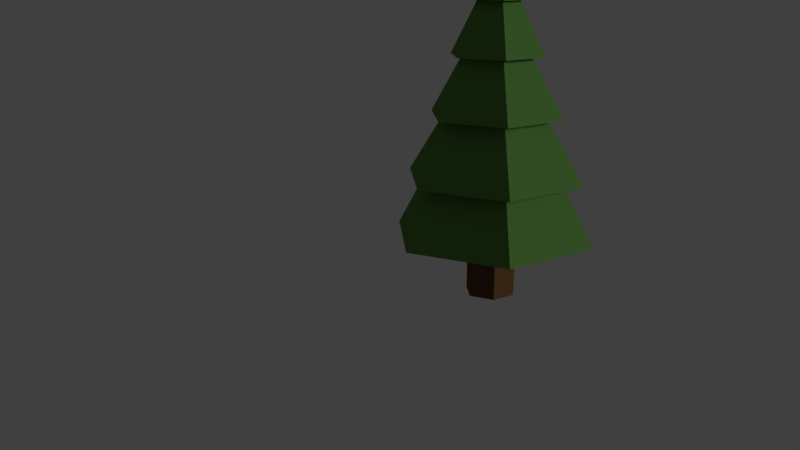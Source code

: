 # Source: Cartoon_Tree.blend  (saved by Blender 2.78.0; exported with 4.5.12 LTS)
import bpy
from mathutils import Matrix  # noqa: F401  (used for matrix-valued properties, if any)

bpy.ops.wm.read_factory_settings(use_empty=True)
scene = bpy.context.scene
scene.name = 'Scene'

# ---- collections
col_collection_1 = bpy.data.collections.new('Collection 1'); scene.collection.children.link(col_collection_1)

# ---- materials (node trees are filled in below, after node groups)
mat_leaf = bpy.data.materials.new('Leaf')
mat_leaf.alpha_threshold = 0.0
mat_leaf.diffuse_color = (0.114, 0.267, 0.062, 1.0)
mat_leaf.roughness = 0.5
mat_leaf.line_color = (0.0, 0.0, 0.0, 1.0)
mat_trunk = bpy.data.materials.new('Trunk')
mat_trunk.alpha_threshold = 0.0
mat_trunk.diffuse_color = (0.1376, 0.07356, 0.02858, 1.0)
mat_trunk.roughness = 0.5
mat_trunk.line_color = (0.0, 0.0, 0.0, 1.0)

# ---- material node trees

# ---- world
world_world = bpy.data.worlds.new('World'); scene.world = world_world
world_world.color = (0.05088, 0.05088, 0.05088)
world_world.use_sun_shadow = False
world_world.sun_shadow_jitter_overblur = 0.0
world_world.cycles.sampling_method = 'MANUAL'

# ---- cameras
cam_camera = bpy.data.cameras.new('Camera')
cam_camera.clip_end = 100.0
cam_camera.lens = 35.0
cam_camera.sensor_width = 32.0
cam_camera.sensor_height = 18.0
cam_camera.ortho_scale = 7.314
cam_camera.dof.focus_distance = 0.0

# ---- lights
light_lamp = bpy.data.lights.new('Lamp', 'SUN')
light_lamp.transmission_factor = 0.0
light_lamp.cutoff_distance = 30.0
light_lamp.angle = 0.1993
light_lamp.energy = 1.0
light_lamp.shadow_buffer_clip_start = 1.001
light_lamp.shadow_soft_size = 0.1
light_lamp.shadow_cascade_max_distance = 1000.0

# ---- meshes
me_cylinder_001 = bpy.data.meshes.new('Cylinder.001')
me_cylinder_001.from_pydata([(3.231e-08, 0.3425, -1.359), (0.2966, 0.1713, -1.359), (0.2966, -0.1713, -1.359), (2.361e-09, -0.3425, -1.359), (-0.2966, -0.1713, -1.359), (-0.2966, 0.1713, -1.359), (3.231e-08, 0.3425, -2.177), (0.2966, 0.1713, -2.177), (0.2966, -0.1713, -2.177), (2.361e-09, -0.3425, -2.177), (-0.2966, -0.1713, -2.177), (-0.2966, 0.1713, -2.177)], [], [(5, 0, 6, 11), (6, 7, 8, 9, 10, 11), (3, 4, 10, 9), (1, 2, 8, 7), (4, 5, 11, 10), (2, 3, 9, 8), (0, 1, 7, 6)])
me_cylinder_001.polygons.foreach_set('material_index', [1, 1, 1, 1, 1, 1, 1])
me_cylinder_001.materials.append(mat_leaf)
me_cylinder_001.materials.append(mat_trunk)
me_cylinder_001.use_remesh_preserve_volume = False
me_cylinder_001.use_remesh_preserve_attributes = False
me_cylinder_001.use_mirror_vertex_groups = False
me_cylinder_001.update()
me_cylinder = bpy.data.meshes.new('Cylinder')
me_cylinder.from_pydata([(9.588e-09, 1.39, -1.359), (-1.89e-08, 0.04848, 2.513), (1.203, 0.6948, -1.359), (0.04199, 0.02424, 2.513), (1.203, -0.6948, -1.359), (0.04199, -0.02424, 2.513), (-1.119e-07, -1.39, -1.359), (-2.314e-08, -0.04848, 2.513), (-1.203, -0.6948, -1.359), (-0.04199, -0.02424, 2.513), (-1.203, 0.6948, -1.359), (-0.04199, 0.02424, 2.513), (-3.781e-09, 0.8097, -0.2974), (-7.562e-09, 0.6194, 0.4052), (-1.134e-08, 0.4291, 1.108), (-1.512e-08, 0.2388, 1.81), (0.2068, 0.1194, 1.81), (0.3716, 0.2145, 1.108), (0.5364, 0.3097, 0.4052), (0.7012, 0.4048, -0.2974), (0.2068, -0.1194, 1.81), (0.3716, -0.2145, 1.108), (0.5364, -0.3097, 0.4052), (0.7012, -0.4048, -0.2974), (-3.6e-08, -0.2388, 1.81), (-4.886e-08, -0.4291, 1.108), (-6.171e-08, -0.6194, 0.4052), (-7.457e-08, -0.8097, -0.2974), (-0.2068, -0.1194, 1.81), (-0.3716, -0.2145, 1.108), (-0.5364, -0.3097, 0.4052), (-0.7012, -0.4048, -0.2974), (-0.2068, 0.1194, 1.81), (-0.3716, 0.2145, 1.108), (-0.6225, 0.3594, 0.2637), (-0.7012, 0.4048, -0.2974), (-1.952e-08, 0.3906, 1.719), (0.3383, 0.1953, 1.719), (0.3383, -0.1953, 1.719), (-5.367e-08, -0.3906, 1.719), (-0.3383, -0.1953, 1.719), (-0.3383, 0.1953, 1.719), (-8.752e-09, 0.6407, 1.031), (0.5548, 0.3203, 1.031), (0.5548, -0.3203, 1.031), (-6.476e-08, -0.6407, 1.031), (-0.5548, -0.3203, 1.031), (-0.5548, 0.3203, 1.031), (0.01435, 0.9019, 0.2637), (0.8026, 0.4468, 0.2637), (0.8026, -0.4634, 0.2637), (0.01435, -0.9184, 0.2637), (-0.7739, -0.4634, 0.2637), (-0.7739, 0.4468, 0.2637), (4.427e-09, 1.223, -0.5675), (1.059, 0.6114, -0.5675), (1.059, -0.6114, -0.5675), (-1.025e-07, -1.223, -0.5675), (-1.059, -0.6114, -0.5675), (-1.059, 0.6114, -0.5675), (9.588e-09, 1.39, -1.359), (1.203, 0.6948, -1.359), (1.203, -0.6948, -1.359), (-1.119e-07, -1.39, -1.359), (-1.203, -0.6948, -1.359), (-1.203, 0.6948, -1.359), (3.231e-08, 0.3425, -1.359), (0.2966, 0.1713, -1.359), (0.2966, -0.1713, -1.359), (2.361e-09, -0.3425, -1.359), (-0.2966, -0.1713, -1.359), (-0.2966, 0.1713, -1.359), (3.231e-08, 0.3425, -1.359), (0.2966, 0.1713, -1.359), (0.2966, -0.1713, -1.359), (2.361e-09, -0.3425, -1.359), (-0.2966, -0.1713, -1.359), (-0.2966, 0.1713, -1.359)], [], [(36, 1, 3, 37), (37, 3, 5, 38), (38, 5, 7, 39), (39, 7, 9, 40), (3, 1, 11, 9, 7, 5), (40, 9, 11, 41), (41, 11, 1, 36), (0, 2, 4, 6, 8, 10), (10, 35, 12, 0), (59, 34, 13, 54), (53, 33, 14, 48), (47, 32, 15, 42), (8, 31, 35, 10), (58, 30, 34, 59), (52, 29, 33, 53), (46, 28, 32, 47), (6, 27, 31, 8), (57, 26, 30, 58), (51, 25, 29, 52), (45, 24, 28, 46), (4, 23, 27, 6), (56, 22, 26, 57), (50, 21, 25, 51), (44, 20, 24, 45), (2, 19, 23, 4), (55, 18, 22, 56), (49, 17, 21, 50), (43, 16, 20, 44), (0, 12, 19, 2), (54, 13, 18, 55), (48, 14, 17, 49), (42, 15, 16, 43), (32, 41, 36, 15), (28, 40, 41, 32), (24, 39, 40, 28), (20, 38, 39, 24), (16, 37, 38, 20), (15, 36, 37, 16), (14, 42, 43, 17), (17, 43, 44, 21), (21, 44, 45, 25), (25, 45, 46, 29), (29, 46, 47, 33), (33, 47, 42, 14), (13, 48, 49, 18), (18, 49, 50, 22), (22, 50, 51, 26), (26, 51, 52, 30), (30, 52, 53, 34), (34, 53, 48, 13), (12, 54, 55, 19), (19, 55, 56, 23), (23, 56, 57, 27), (27, 57, 58, 31), (31, 58, 59, 35), (35, 59, 54, 12), (60, 61, 62, 63, 64, 65), (66, 71, 70, 69, 68, 67), (66, 67, 73, 72), (71, 66, 72, 77), (69, 70, 76, 75), (67, 68, 74, 73), (70, 71, 77, 76), (68, 69, 75, 74)])
me_cylinder.materials.append(mat_leaf)
me_cylinder.materials.append(mat_trunk)
me_cylinder.use_remesh_preserve_volume = False
me_cylinder.use_remesh_preserve_attributes = False
me_cylinder.use_mirror_vertex_groups = False
me_cylinder.update()

# ---- objects
ob_trunk = bpy.data.objects.new('Trunk', me_cylinder_001)
ob_tree = bpy.data.objects.new('Tree', me_cylinder)
ob_lamp = bpy.data.objects.new('Lamp', light_lamp)
ob_camera = bpy.data.objects.new('Camera', cam_camera)

# ---- transforms, parenting, visibility, modifiers, constraints
ob_trunk.location = (0.0, 0.0, 3.156)
ob_trunk.lineart.crease_threshold = 0.0
ob_tree.location = (0.0, 0.0, 3.156)
ob_tree.lineart.crease_threshold = 0.0
ob_lamp.location = (6.066, 2.588, 3.286)
ob_lamp.rotation_euler = (-0.844, 1.221, -0.03471)
ob_lamp.lock_rotations_4d = False
ob_lamp.empty_display_type = 'ARROWS'
ob_lamp.color = (0.0, 0.0, 0.0, 0.0)
ob_lamp.lineart.crease_threshold = 0.0
ob_camera.location = (8.692, -7.264, 5.408)
ob_camera.rotation_euler = (1.271, -5.465e-07, 7.267)
ob_camera.lock_rotations_4d = False
ob_camera.empty_display_type = 'ARROWS'
ob_camera.color = (0.0, 0.0, 0.0, 0.0)
ob_camera.display_type = 'WIRE'
ob_camera.lineart.crease_threshold = 0.0

# ---- collection membership
col_collection_1.objects.link(ob_trunk)
col_collection_1.objects.link(ob_tree)
col_collection_1.objects.link(ob_lamp)
col_collection_1.objects.link(ob_camera)

# ---- scene / render settings (as saved in the file)
scene.camera = ob_camera
scene.frame_start = 1; scene.frame_end = 250; scene.frame_set(0)
scene.render.engine = 'CYCLES'
scene.render.resolution_percentage = 50
scene.render.dither_intensity = 0.0
scene.cycles.use_denoising = False
scene.cycles.samples = 128
scene.cycles.sampling_pattern = 'TABULATED_SOBOL'
scene.cycles.light_sampling_threshold = 0.0
scene.cycles.use_adaptive_sampling = False
scene.cycles.use_light_tree = False
scene.cycles.blur_glossy = 0.0
scene.cycles.sample_clamp_indirect = 0.0
scene.view_settings.view_transform = 'Standard'
bpy.context.view_layer.update()
